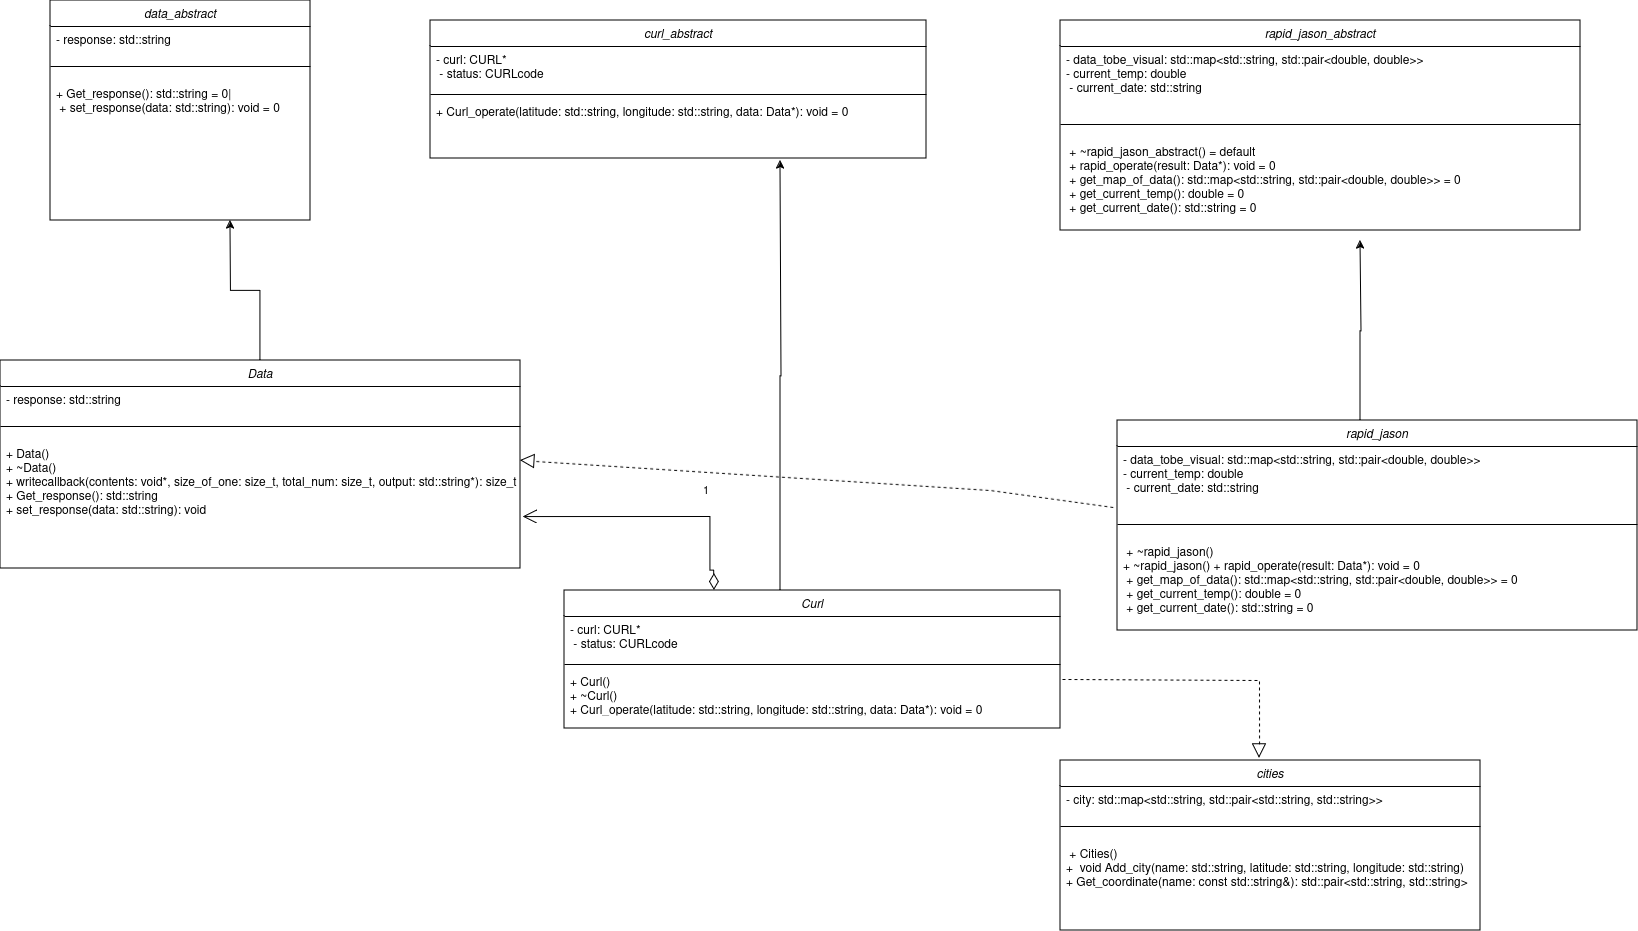

The diagram above was exported from draw.io. Its source (the exported page's mxGraphModel, read from the mxfile embedded in the PNG):
<mxGraphModel dx="2189" dy="1964" grid="1" gridSize="10" guides="1" tooltips="1" connect="1" arrows="1" fold="1" page="1" pageScale="1" pageWidth="827" pageHeight="1169" math="0" shadow="0">
  <root>
    <mxCell id="WIyWlLk6GJQsqaUBKTNV-0" />
    <mxCell id="WIyWlLk6GJQsqaUBKTNV-1" parent="WIyWlLk6GJQsqaUBKTNV-0" />
    <mxCell id="ouwfueKj6tljwq0jm7fx-0" value="curl_abstract " style="swimlane;fontStyle=2;align=center;verticalAlign=top;childLayout=stackLayout;horizontal=1;startSize=26;horizontalStack=0;resizeParent=1;resizeLast=0;collapsible=1;marginBottom=0;rounded=0;shadow=0;strokeWidth=1;" vertex="1" parent="WIyWlLk6GJQsqaUBKTNV-1">
      <mxGeometry x="140" y="-180" width="496" height="138" as="geometry">
        <mxRectangle x="230" y="140" width="160" height="26" as="alternateBounds" />
      </mxGeometry>
    </mxCell>
    <mxCell id="ouwfueKj6tljwq0jm7fx-1" value="- curl: CURL* &#10; - status: CURLcode " style="text;align=left;verticalAlign=top;spacingLeft=4;spacingRight=4;overflow=hidden;rotatable=0;points=[[0,0.5],[1,0.5]];portConstraint=eastwest;" vertex="1" parent="ouwfueKj6tljwq0jm7fx-0">
      <mxGeometry y="26" width="496" height="44" as="geometry" />
    </mxCell>
    <mxCell id="ouwfueKj6tljwq0jm7fx-4" value="" style="line;html=1;strokeWidth=1;align=left;verticalAlign=middle;spacingTop=-1;spacingLeft=3;spacingRight=3;rotatable=0;labelPosition=right;points=[];portConstraint=eastwest;" vertex="1" parent="ouwfueKj6tljwq0jm7fx-0">
      <mxGeometry y="70" width="496" height="8" as="geometry" />
    </mxCell>
    <mxCell id="ouwfueKj6tljwq0jm7fx-5" value="+ Curl_operate(latitude: std::string, longitude: std::string, data: Data*): void = 0" style="text;align=left;verticalAlign=top;spacingLeft=4;spacingRight=4;overflow=hidden;rotatable=0;points=[[0,0.5],[1,0.5]];portConstraint=eastwest;" vertex="1" parent="ouwfueKj6tljwq0jm7fx-0">
      <mxGeometry y="78" width="496" height="42" as="geometry" />
    </mxCell>
    <mxCell id="ouwfueKj6tljwq0jm7fx-6" value="cities" style="swimlane;fontStyle=2;align=center;verticalAlign=top;childLayout=stackLayout;horizontal=1;startSize=26;horizontalStack=0;resizeParent=1;resizeLast=0;collapsible=1;marginBottom=0;rounded=0;shadow=0;strokeWidth=1;" vertex="1" parent="WIyWlLk6GJQsqaUBKTNV-1">
      <mxGeometry x="770" y="560" width="420" height="170" as="geometry">
        <mxRectangle x="10" y="180" width="160" height="26" as="alternateBounds" />
      </mxGeometry>
    </mxCell>
    <mxCell id="ouwfueKj6tljwq0jm7fx-3" value="- city: std::map&lt;std::string, std::pair&lt;std::string, std::string&gt;&gt;" style="text;align=left;verticalAlign=top;spacingLeft=4;spacingRight=4;overflow=hidden;rotatable=0;points=[[0,0.5],[1,0.5]];portConstraint=eastwest;rounded=0;shadow=0;html=0;" vertex="1" parent="ouwfueKj6tljwq0jm7fx-6">
      <mxGeometry y="26" width="420" height="26" as="geometry" />
    </mxCell>
    <mxCell id="ouwfueKj6tljwq0jm7fx-10" value="" style="line;html=1;strokeWidth=1;align=left;verticalAlign=middle;spacingTop=-1;spacingLeft=3;spacingRight=3;rotatable=0;labelPosition=right;points=[];portConstraint=eastwest;" vertex="1" parent="ouwfueKj6tljwq0jm7fx-6">
      <mxGeometry y="52" width="420" height="28" as="geometry" />
    </mxCell>
    <mxCell id="ouwfueKj6tljwq0jm7fx-7" value=" + Cities() &#10;+  void Add_city(name: std::string, latitude: std::string, longitude: std::string)&#10;+ Get_coordinate(name: const std::string&amp;): std::pair&lt;std::string, std::string&gt; " style="text;align=left;verticalAlign=top;spacingLeft=4;spacingRight=4;overflow=hidden;rotatable=0;points=[[0,0.5],[1,0.5]];portConstraint=eastwest;" vertex="1" parent="ouwfueKj6tljwq0jm7fx-6">
      <mxGeometry y="80" width="420" height="64" as="geometry" />
    </mxCell>
    <mxCell id="ouwfueKj6tljwq0jm7fx-41" style="edgeStyle=orthogonalEdgeStyle;rounded=0;orthogonalLoop=1;jettySize=auto;html=1;" edge="1" parent="WIyWlLk6GJQsqaUBKTNV-1" source="ouwfueKj6tljwq0jm7fx-18">
      <mxGeometry relative="1" as="geometry">
        <mxPoint x="490" y="-40" as="targetPoint" />
        <Array as="points">
          <mxPoint x="490" y="176" />
          <mxPoint x="491" y="176" />
        </Array>
      </mxGeometry>
    </mxCell>
    <mxCell id="ouwfueKj6tljwq0jm7fx-18" value="Curl" style="swimlane;fontStyle=2;align=center;verticalAlign=top;childLayout=stackLayout;horizontal=1;startSize=26;horizontalStack=0;resizeParent=1;resizeLast=0;collapsible=1;marginBottom=0;rounded=0;shadow=0;strokeWidth=1;" vertex="1" parent="WIyWlLk6GJQsqaUBKTNV-1">
      <mxGeometry x="274" y="390" width="496" height="138" as="geometry">
        <mxRectangle x="230" y="140" width="160" height="26" as="alternateBounds" />
      </mxGeometry>
    </mxCell>
    <mxCell id="ouwfueKj6tljwq0jm7fx-19" value="- curl: CURL* &#10; - status: CURLcode " style="text;align=left;verticalAlign=top;spacingLeft=4;spacingRight=4;overflow=hidden;rotatable=0;points=[[0,0.5],[1,0.5]];portConstraint=eastwest;" vertex="1" parent="ouwfueKj6tljwq0jm7fx-18">
      <mxGeometry y="26" width="496" height="44" as="geometry" />
    </mxCell>
    <mxCell id="ouwfueKj6tljwq0jm7fx-20" value="" style="line;html=1;strokeWidth=1;align=left;verticalAlign=middle;spacingTop=-1;spacingLeft=3;spacingRight=3;rotatable=0;labelPosition=right;points=[];portConstraint=eastwest;" vertex="1" parent="ouwfueKj6tljwq0jm7fx-18">
      <mxGeometry y="70" width="496" height="8" as="geometry" />
    </mxCell>
    <mxCell id="ouwfueKj6tljwq0jm7fx-21" value="+ Curl() &#10;+ ~Curl() &#10;+ Curl_operate(latitude: std::string, longitude: std::string, data: Data*): void = 0" style="text;align=left;verticalAlign=top;spacingLeft=4;spacingRight=4;overflow=hidden;rotatable=0;points=[[0,0.5],[1,0.5]];portConstraint=eastwest;" vertex="1" parent="ouwfueKj6tljwq0jm7fx-18">
      <mxGeometry y="78" width="496" height="42" as="geometry" />
    </mxCell>
    <mxCell id="ouwfueKj6tljwq0jm7fx-22" value="data_abstract " style="swimlane;fontStyle=2;align=center;verticalAlign=top;childLayout=stackLayout;horizontal=1;startSize=26;horizontalStack=0;resizeParent=1;resizeLast=0;collapsible=1;marginBottom=0;rounded=0;shadow=0;strokeWidth=1;" vertex="1" parent="WIyWlLk6GJQsqaUBKTNV-1">
      <mxGeometry x="-240" y="-200" width="260" height="220" as="geometry">
        <mxRectangle x="10" y="180" width="160" height="26" as="alternateBounds" />
      </mxGeometry>
    </mxCell>
    <mxCell id="ouwfueKj6tljwq0jm7fx-23" value="- response: std::string " style="text;align=left;verticalAlign=top;spacingLeft=4;spacingRight=4;overflow=hidden;rotatable=0;points=[[0,0.5],[1,0.5]];portConstraint=eastwest;rounded=0;shadow=0;html=0;" vertex="1" parent="ouwfueKj6tljwq0jm7fx-22">
      <mxGeometry y="26" width="260" height="26" as="geometry" />
    </mxCell>
    <mxCell id="ouwfueKj6tljwq0jm7fx-24" value="" style="line;html=1;strokeWidth=1;align=left;verticalAlign=middle;spacingTop=-1;spacingLeft=3;spacingRight=3;rotatable=0;labelPosition=right;points=[];portConstraint=eastwest;" vertex="1" parent="ouwfueKj6tljwq0jm7fx-22">
      <mxGeometry y="52" width="260" height="28" as="geometry" />
    </mxCell>
    <mxCell id="ouwfueKj6tljwq0jm7fx-25" value="+ Get_response(): std::string = 0|&#10; + set_response(data: std::string): void = 0  " style="text;align=left;verticalAlign=top;spacingLeft=4;spacingRight=4;overflow=hidden;rotatable=0;points=[[0,0.5],[1,0.5]];portConstraint=eastwest;" vertex="1" parent="ouwfueKj6tljwq0jm7fx-22">
      <mxGeometry y="80" width="260" height="64" as="geometry" />
    </mxCell>
    <mxCell id="ouwfueKj6tljwq0jm7fx-42" style="edgeStyle=orthogonalEdgeStyle;rounded=0;orthogonalLoop=1;jettySize=auto;html=1;" edge="1" parent="WIyWlLk6GJQsqaUBKTNV-1" source="ouwfueKj6tljwq0jm7fx-26">
      <mxGeometry relative="1" as="geometry">
        <mxPoint x="-60" y="20" as="targetPoint" />
      </mxGeometry>
    </mxCell>
    <mxCell id="ouwfueKj6tljwq0jm7fx-26" value="Data" style="swimlane;fontStyle=2;align=center;verticalAlign=top;childLayout=stackLayout;horizontal=1;startSize=26;horizontalStack=0;resizeParent=1;resizeLast=0;collapsible=1;marginBottom=0;rounded=0;shadow=0;strokeWidth=1;" vertex="1" parent="WIyWlLk6GJQsqaUBKTNV-1">
      <mxGeometry x="-290" y="160" width="520" height="208" as="geometry">
        <mxRectangle x="10" y="180" width="160" height="26" as="alternateBounds" />
      </mxGeometry>
    </mxCell>
    <mxCell id="ouwfueKj6tljwq0jm7fx-27" value="- response: std::string " style="text;align=left;verticalAlign=top;spacingLeft=4;spacingRight=4;overflow=hidden;rotatable=0;points=[[0,0.5],[1,0.5]];portConstraint=eastwest;rounded=0;shadow=0;html=0;" vertex="1" parent="ouwfueKj6tljwq0jm7fx-26">
      <mxGeometry y="26" width="520" height="26" as="geometry" />
    </mxCell>
    <mxCell id="ouwfueKj6tljwq0jm7fx-28" value="" style="line;html=1;strokeWidth=1;align=left;verticalAlign=middle;spacingTop=-1;spacingLeft=3;spacingRight=3;rotatable=0;labelPosition=right;points=[];portConstraint=eastwest;" vertex="1" parent="ouwfueKj6tljwq0jm7fx-26">
      <mxGeometry y="52" width="520" height="28" as="geometry" />
    </mxCell>
    <mxCell id="ouwfueKj6tljwq0jm7fx-29" value="+ Data() &#10;+ ~Data() &#10;+ writecallback(contents: void*, size_of_one: size_t, total_num: size_t, output: std::string*): size_t &#10;+ Get_response(): std::string &#10;+ set_response(data: std::string): void" style="text;align=left;verticalAlign=top;spacingLeft=4;spacingRight=4;overflow=hidden;rotatable=0;points=[[0,0.5],[1,0.5]];portConstraint=eastwest;" vertex="1" parent="ouwfueKj6tljwq0jm7fx-26">
      <mxGeometry y="80" width="520" height="120" as="geometry" />
    </mxCell>
    <mxCell id="ouwfueKj6tljwq0jm7fx-31" value="rapid_jason_abstract  " style="swimlane;fontStyle=2;align=center;verticalAlign=top;childLayout=stackLayout;horizontal=1;startSize=26;horizontalStack=0;resizeParent=1;resizeLast=0;collapsible=1;marginBottom=0;rounded=0;shadow=0;strokeWidth=1;" vertex="1" parent="WIyWlLk6GJQsqaUBKTNV-1">
      <mxGeometry x="770" y="-180" width="520" height="210" as="geometry">
        <mxRectangle x="10" y="180" width="160" height="26" as="alternateBounds" />
      </mxGeometry>
    </mxCell>
    <mxCell id="ouwfueKj6tljwq0jm7fx-32" value="- data_tobe_visual: std::map&lt;std::string, std::pair&lt;double, double&gt;&gt; &#10;- current_temp: double &#10; - current_date: std::string" style="text;align=left;verticalAlign=top;spacingLeft=4;spacingRight=4;overflow=hidden;rotatable=0;points=[[0,0.5],[1,0.5]];portConstraint=eastwest;rounded=0;shadow=0;html=0;" vertex="1" parent="ouwfueKj6tljwq0jm7fx-31">
      <mxGeometry y="26" width="520" height="64" as="geometry" />
    </mxCell>
    <mxCell id="ouwfueKj6tljwq0jm7fx-33" value="" style="line;html=1;strokeWidth=1;align=left;verticalAlign=middle;spacingTop=-1;spacingLeft=3;spacingRight=3;rotatable=0;labelPosition=right;points=[];portConstraint=eastwest;" vertex="1" parent="ouwfueKj6tljwq0jm7fx-31">
      <mxGeometry y="90" width="520" height="28" as="geometry" />
    </mxCell>
    <mxCell id="ouwfueKj6tljwq0jm7fx-34" value=" + ~rapid_jason_abstract() = default &#10; + rapid_operate(result: Data*): void = 0 &#10; + get_map_of_data(): std::map&lt;std::string, std::pair&lt;double, double&gt;&gt; = 0 &#10; + get_current_temp(): double = 0 &#10; + get_current_date(): std::string = 0 " style="text;align=left;verticalAlign=top;spacingLeft=4;spacingRight=4;overflow=hidden;rotatable=0;points=[[0,0.5],[1,0.5]];portConstraint=eastwest;" vertex="1" parent="ouwfueKj6tljwq0jm7fx-31">
      <mxGeometry y="118" width="520" height="92" as="geometry" />
    </mxCell>
    <mxCell id="ouwfueKj6tljwq0jm7fx-40" style="edgeStyle=orthogonalEdgeStyle;rounded=0;orthogonalLoop=1;jettySize=auto;html=1;" edge="1" parent="WIyWlLk6GJQsqaUBKTNV-1" source="ouwfueKj6tljwq0jm7fx-35">
      <mxGeometry relative="1" as="geometry">
        <mxPoint x="1070" y="40" as="targetPoint" />
        <Array as="points">
          <mxPoint x="1070" y="131" />
          <mxPoint x="1071" y="131" />
        </Array>
      </mxGeometry>
    </mxCell>
    <mxCell id="ouwfueKj6tljwq0jm7fx-35" value="rapid_jason  " style="swimlane;fontStyle=2;align=center;verticalAlign=top;childLayout=stackLayout;horizontal=1;startSize=26;horizontalStack=0;resizeParent=1;resizeLast=0;collapsible=1;marginBottom=0;rounded=0;shadow=0;strokeWidth=1;" vertex="1" parent="WIyWlLk6GJQsqaUBKTNV-1">
      <mxGeometry x="827" y="220" width="520" height="210" as="geometry">
        <mxRectangle x="10" y="180" width="160" height="26" as="alternateBounds" />
      </mxGeometry>
    </mxCell>
    <mxCell id="ouwfueKj6tljwq0jm7fx-36" value="- data_tobe_visual: std::map&lt;std::string, std::pair&lt;double, double&gt;&gt; &#10;- current_temp: double &#10; - current_date: std::string" style="text;align=left;verticalAlign=top;spacingLeft=4;spacingRight=4;overflow=hidden;rotatable=0;points=[[0,0.5],[1,0.5]];portConstraint=eastwest;rounded=0;shadow=0;html=0;" vertex="1" parent="ouwfueKj6tljwq0jm7fx-35">
      <mxGeometry y="26" width="520" height="64" as="geometry" />
    </mxCell>
    <mxCell id="ouwfueKj6tljwq0jm7fx-37" value="" style="line;html=1;strokeWidth=1;align=left;verticalAlign=middle;spacingTop=-1;spacingLeft=3;spacingRight=3;rotatable=0;labelPosition=right;points=[];portConstraint=eastwest;" vertex="1" parent="ouwfueKj6tljwq0jm7fx-35">
      <mxGeometry y="90" width="520" height="28" as="geometry" />
    </mxCell>
    <mxCell id="ouwfueKj6tljwq0jm7fx-38" value=" + ~rapid_jason()&#10;+ ~rapid_jason() + rapid_operate(result: Data*): void = 0 &#10; + get_map_of_data(): std::map&lt;std::string, std::pair&lt;double, double&gt;&gt; = 0 &#10; + get_current_temp(): double = 0 &#10; + get_current_date(): std::string = 0 " style="text;align=left;verticalAlign=top;spacingLeft=4;spacingRight=4;overflow=hidden;rotatable=0;points=[[0,0.5],[1,0.5]];portConstraint=eastwest;" vertex="1" parent="ouwfueKj6tljwq0jm7fx-35">
      <mxGeometry y="118" width="520" height="92" as="geometry" />
    </mxCell>
    <mxCell id="ouwfueKj6tljwq0jm7fx-46" value="1" style="endArrow=open;html=1;endSize=12;startArrow=diamondThin;startSize=14;startFill=0;edgeStyle=orthogonalEdgeStyle;align=left;verticalAlign=bottom;rounded=0;entryX=1.005;entryY=0.637;entryDx=0;entryDy=0;entryPerimeter=0;exitX=0.302;exitY=0;exitDx=0;exitDy=0;exitPerimeter=0;" edge="1" parent="WIyWlLk6GJQsqaUBKTNV-1" source="ouwfueKj6tljwq0jm7fx-18" target="ouwfueKj6tljwq0jm7fx-29">
      <mxGeometry x="-0.3521" y="-16" relative="1" as="geometry">
        <mxPoint x="130" y="520" as="sourcePoint" />
        <mxPoint x="290" y="520" as="targetPoint" />
        <Array as="points">
          <mxPoint x="424" y="370" />
          <mxPoint x="420" y="370" />
          <mxPoint x="420" y="316" />
        </Array>
        <mxPoint as="offset" />
      </mxGeometry>
    </mxCell>
    <mxCell id="ouwfueKj6tljwq0jm7fx-48" value="" style="endArrow=block;dashed=1;endFill=0;endSize=12;html=1;rounded=0;entryX=0.474;entryY=-0.012;entryDx=0;entryDy=0;entryPerimeter=0;exitX=1.004;exitY=0.262;exitDx=0;exitDy=0;exitPerimeter=0;" edge="1" parent="WIyWlLk6GJQsqaUBKTNV-1" source="ouwfueKj6tljwq0jm7fx-21" target="ouwfueKj6tljwq0jm7fx-6">
      <mxGeometry width="160" relative="1" as="geometry">
        <mxPoint x="490" y="590" as="sourcePoint" />
        <mxPoint x="650" y="590" as="targetPoint" />
        <Array as="points">
          <mxPoint x="969" y="480" />
        </Array>
      </mxGeometry>
    </mxCell>
    <mxCell id="ouwfueKj6tljwq0jm7fx-49" value="" style="endArrow=block;dashed=1;endFill=0;endSize=12;html=1;rounded=0;exitX=-0.008;exitY=0.953;exitDx=0;exitDy=0;exitPerimeter=0;" edge="1" parent="WIyWlLk6GJQsqaUBKTNV-1" source="ouwfueKj6tljwq0jm7fx-36">
      <mxGeometry width="160" relative="1" as="geometry">
        <mxPoint x="810" y="390" as="sourcePoint" />
        <mxPoint x="230" y="260" as="targetPoint" />
        <Array as="points">
          <mxPoint x="700" y="290" />
        </Array>
      </mxGeometry>
    </mxCell>
  </root>
</mxGraphModel>